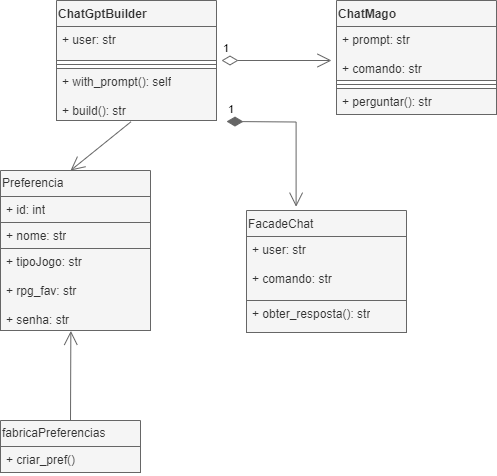

The diagram above was exported from draw.io. Its source (the exported page's mxGraphModel, read from the mxfile embedded in the PNG):
<mxGraphModel dx="1009" dy="542" grid="1" gridSize="10" guides="1" tooltips="1" connect="1" arrows="1" fold="1" page="1" pageScale="1" pageWidth="827" pageHeight="1169" math="0" shadow="0">
  <root>
    <mxCell id="0" />
    <mxCell id="1" parent="0" />
    <mxCell id="WeuI11KfXavBX7-QDr_W-2" value="Preferencia" style="swimlane;fontStyle=0;childLayout=stackLayout;horizontal=1;startSize=26;horizontalStack=0;resizeParent=1;resizeParentMax=0;resizeLast=0;collapsible=1;marginBottom=0;whiteSpace=wrap;html=1;fillColor=#f5f5f5;fontColor=#333333;strokeColor=#666666;align=left;" vertex="1" parent="1">
      <mxGeometry x="264" y="290" width="150" height="160" as="geometry" />
    </mxCell>
    <mxCell id="WeuI11KfXavBX7-QDr_W-3" value="+ id: int" style="text;align=left;verticalAlign=top;spacingLeft=4;spacingRight=4;overflow=hidden;rotatable=0;points=[[0,0.5],[1,0.5]];portConstraint=eastwest;whiteSpace=wrap;html=1;fillColor=#f5f5f5;fontColor=#333333;strokeColor=#666666;" vertex="1" parent="WeuI11KfXavBX7-QDr_W-2">
      <mxGeometry y="26" width="150" height="26" as="geometry" />
    </mxCell>
    <mxCell id="WeuI11KfXavBX7-QDr_W-4" value="+ nome: str" style="text;align=left;verticalAlign=top;spacingLeft=4;spacingRight=4;overflow=hidden;rotatable=0;points=[[0,0.5],[1,0.5]];portConstraint=eastwest;whiteSpace=wrap;html=1;fillColor=#f5f5f5;fontColor=#333333;strokeColor=#666666;" vertex="1" parent="WeuI11KfXavBX7-QDr_W-2">
      <mxGeometry y="52" width="150" height="26" as="geometry" />
    </mxCell>
    <mxCell id="WeuI11KfXavBX7-QDr_W-5" value="+ tipoJogo: str&lt;div&gt;&lt;br&gt;&lt;/div&gt;&lt;div&gt;+ rpg_fav: str&lt;/div&gt;&lt;div&gt;&lt;br&gt;&lt;/div&gt;&lt;div&gt;+ senha: str&lt;/div&gt;" style="text;align=left;verticalAlign=top;spacingLeft=4;spacingRight=4;overflow=hidden;rotatable=0;points=[[0,0.5],[1,0.5]];portConstraint=eastwest;whiteSpace=wrap;html=1;fillColor=#f5f5f5;fontColor=#333333;strokeColor=#666666;" vertex="1" parent="WeuI11KfXavBX7-QDr_W-2">
      <mxGeometry y="78" width="150" height="82" as="geometry" />
    </mxCell>
    <mxCell id="WeuI11KfXavBX7-QDr_W-7" value="FacadeChat" style="swimlane;fontStyle=0;align=left;verticalAlign=top;childLayout=stackLayout;horizontal=1;startSize=26;horizontalStack=0;resizeParent=1;resizeParentMax=0;resizeLast=0;collapsible=1;marginBottom=0;whiteSpace=wrap;html=1;fillColor=#f5f5f5;fontColor=#333333;strokeColor=#666666;" vertex="1" parent="1">
      <mxGeometry x="510" y="330" width="160" height="122" as="geometry" />
    </mxCell>
    <mxCell id="WeuI11KfXavBX7-QDr_W-8" value="+ user: str&lt;div&gt;&lt;br&gt;&lt;/div&gt;&lt;div&gt;+ comando: str&lt;/div&gt;" style="text;align=left;verticalAlign=top;spacingLeft=4;spacingRight=4;overflow=hidden;rotatable=0;points=[[0,0.5],[1,0.5]];portConstraint=eastwest;whiteSpace=wrap;html=1;fillColor=#f5f5f5;fontColor=#333333;strokeColor=#666666;fontStyle=0" vertex="1" parent="WeuI11KfXavBX7-QDr_W-7">
      <mxGeometry y="26" width="160" height="64" as="geometry" />
    </mxCell>
    <mxCell id="WeuI11KfXavBX7-QDr_W-10" value="+ obter_resposta(): str" style="text;align=left;verticalAlign=top;spacingLeft=4;spacingRight=4;overflow=hidden;rotatable=0;points=[[0,0.5],[1,0.5]];portConstraint=eastwest;whiteSpace=wrap;html=1;fillColor=#f5f5f5;fontColor=#333333;strokeColor=#666666;fontStyle=0" vertex="1" parent="WeuI11KfXavBX7-QDr_W-7">
      <mxGeometry y="90" width="160" height="32" as="geometry" />
    </mxCell>
    <mxCell id="WeuI11KfXavBX7-QDr_W-11" value="ChatMago" style="swimlane;fontStyle=1;align=left;verticalAlign=top;childLayout=stackLayout;horizontal=1;startSize=26;horizontalStack=0;resizeParent=1;resizeParentMax=0;resizeLast=0;collapsible=1;marginBottom=0;whiteSpace=wrap;html=1;fillColor=#f5f5f5;fontColor=#333333;strokeColor=#666666;" vertex="1" parent="1">
      <mxGeometry x="600" y="120" width="160" height="114" as="geometry" />
    </mxCell>
    <mxCell id="WeuI11KfXavBX7-QDr_W-12" value="+ prompt: str&lt;div&gt;&lt;br&gt;&lt;/div&gt;&lt;div&gt;+ comando: str&lt;/div&gt;" style="text;align=left;verticalAlign=top;spacingLeft=4;spacingRight=4;overflow=hidden;rotatable=0;points=[[0,0.5],[1,0.5]];portConstraint=eastwest;whiteSpace=wrap;html=1;fillColor=#f5f5f5;fontColor=#333333;strokeColor=#666666;fontStyle=0" vertex="1" parent="WeuI11KfXavBX7-QDr_W-11">
      <mxGeometry y="26" width="160" height="54" as="geometry" />
    </mxCell>
    <mxCell id="WeuI11KfXavBX7-QDr_W-13" value="" style="line;strokeWidth=1;align=left;verticalAlign=middle;spacingTop=-1;spacingLeft=3;spacingRight=3;rotatable=0;labelPosition=right;points=[];portConstraint=eastwest;fillColor=#f5f5f5;fontColor=#333333;strokeColor=#666666;fontStyle=0" vertex="1" parent="WeuI11KfXavBX7-QDr_W-11">
      <mxGeometry y="80" width="160" height="8" as="geometry" />
    </mxCell>
    <mxCell id="WeuI11KfXavBX7-QDr_W-14" value="+ perguntar(): str" style="text;align=left;verticalAlign=top;spacingLeft=4;spacingRight=4;overflow=hidden;rotatable=0;points=[[0,0.5],[1,0.5]];portConstraint=eastwest;whiteSpace=wrap;html=1;fillColor=#f5f5f5;fontColor=#333333;strokeColor=#666666;fontStyle=0" vertex="1" parent="WeuI11KfXavBX7-QDr_W-11">
      <mxGeometry y="88" width="160" height="26" as="geometry" />
    </mxCell>
    <mxCell id="WeuI11KfXavBX7-QDr_W-15" value="fabricaPreferencias" style="swimlane;fontStyle=0;childLayout=stackLayout;horizontal=1;startSize=26;horizontalStack=0;resizeParent=1;resizeParentMax=0;resizeLast=0;collapsible=1;marginBottom=0;whiteSpace=wrap;html=1;fillColor=#f5f5f5;fontColor=#333333;strokeColor=#666666;align=left;" vertex="1" parent="1">
      <mxGeometry x="264" y="540" width="140" height="52" as="geometry" />
    </mxCell>
    <mxCell id="WeuI11KfXavBX7-QDr_W-17" value="+ criar_pref()" style="text;align=left;verticalAlign=top;spacingLeft=4;spacingRight=4;overflow=hidden;rotatable=0;points=[[0,0.5],[1,0.5]];portConstraint=eastwest;whiteSpace=wrap;html=1;fillColor=#f5f5f5;fontColor=#333333;strokeColor=#666666;" vertex="1" parent="WeuI11KfXavBX7-QDr_W-15">
      <mxGeometry y="26" width="140" height="26" as="geometry" />
    </mxCell>
    <mxCell id="WeuI11KfXavBX7-QDr_W-23" value="ChatGptBuilder" style="swimlane;fontStyle=1;align=left;verticalAlign=top;childLayout=stackLayout;horizontal=1;startSize=26;horizontalStack=0;resizeParent=1;resizeParentMax=0;resizeLast=0;collapsible=1;marginBottom=0;whiteSpace=wrap;html=1;fillColor=#f5f5f5;fontColor=#333333;strokeColor=#666666;" vertex="1" parent="1">
      <mxGeometry x="320" y="120" width="160" height="120" as="geometry" />
    </mxCell>
    <mxCell id="WeuI11KfXavBX7-QDr_W-24" value="+ user: str" style="text;align=left;verticalAlign=top;spacingLeft=4;spacingRight=4;overflow=hidden;rotatable=0;points=[[0,0.5],[1,0.5]];portConstraint=eastwest;whiteSpace=wrap;html=1;fillColor=#f5f5f5;fontColor=#333333;strokeColor=#666666;fontStyle=0" vertex="1" parent="WeuI11KfXavBX7-QDr_W-23">
      <mxGeometry y="26" width="160" height="34" as="geometry" />
    </mxCell>
    <mxCell id="WeuI11KfXavBX7-QDr_W-25" value="" style="line;strokeWidth=1;align=left;verticalAlign=middle;spacingTop=-1;spacingLeft=3;spacingRight=3;rotatable=0;labelPosition=right;points=[];portConstraint=eastwest;fillColor=#f5f5f5;fontColor=#333333;strokeColor=#666666;fontStyle=0" vertex="1" parent="WeuI11KfXavBX7-QDr_W-23">
      <mxGeometry y="60" width="160" height="8" as="geometry" />
    </mxCell>
    <mxCell id="WeuI11KfXavBX7-QDr_W-26" value="+ with_prompt(): self&lt;div&gt;&lt;br&gt;&lt;/div&gt;&lt;div&gt;+ build(): str&lt;/div&gt;" style="text;align=left;verticalAlign=top;spacingLeft=4;spacingRight=4;overflow=hidden;rotatable=0;points=[[0,0.5],[1,0.5]];portConstraint=eastwest;whiteSpace=wrap;html=1;fillColor=#f5f5f5;fontColor=#333333;strokeColor=#666666;fontStyle=0" vertex="1" parent="WeuI11KfXavBX7-QDr_W-23">
      <mxGeometry y="68" width="160" height="52" as="geometry" />
    </mxCell>
    <mxCell id="WeuI11KfXavBX7-QDr_W-29" value="" style="endArrow=open;endFill=1;endSize=12;html=1;rounded=0;entryX=0.469;entryY=1.005;entryDx=0;entryDy=0;entryPerimeter=0;exitX=0.5;exitY=0;exitDx=0;exitDy=0;fillColor=#f5f5f5;strokeColor=#666666;align=left;fontStyle=0" edge="1" parent="1" source="WeuI11KfXavBX7-QDr_W-15" target="WeuI11KfXavBX7-QDr_W-5">
      <mxGeometry width="160" relative="1" as="geometry">
        <mxPoint x="324" y="520" as="sourcePoint" />
        <mxPoint x="484" y="520" as="targetPoint" />
      </mxGeometry>
    </mxCell>
    <mxCell id="WeuI11KfXavBX7-QDr_W-30" value="" style="endArrow=open;endFill=1;endSize=12;html=1;rounded=0;entryX=0.467;entryY=0;entryDx=0;entryDy=0;exitX=0.466;exitY=1.023;exitDx=0;exitDy=0;exitPerimeter=0;entryPerimeter=0;fillColor=#f5f5f5;strokeColor=#666666;align=left;fontStyle=0" edge="1" parent="1" source="WeuI11KfXavBX7-QDr_W-26" target="WeuI11KfXavBX7-QDr_W-2">
      <mxGeometry width="160" relative="1" as="geometry">
        <mxPoint x="210" y="580" as="sourcePoint" />
        <mxPoint x="210" y="490" as="targetPoint" />
      </mxGeometry>
    </mxCell>
    <mxCell id="WeuI11KfXavBX7-QDr_W-31" value="1" style="endArrow=open;html=1;endSize=12;startArrow=diamondThin;startSize=14;startFill=0;edgeStyle=orthogonalEdgeStyle;align=left;verticalAlign=bottom;rounded=0;fillColor=#f5f5f5;strokeColor=#666666;fontStyle=0" edge="1" parent="1">
      <mxGeometry x="-1" y="3" relative="1" as="geometry">
        <mxPoint x="485" y="180" as="sourcePoint" />
        <mxPoint x="595" y="180" as="targetPoint" />
      </mxGeometry>
    </mxCell>
    <mxCell id="WeuI11KfXavBX7-QDr_W-33" value="1" style="endArrow=open;html=1;endSize=12;startArrow=diamondThin;startSize=14;startFill=1;edgeStyle=orthogonalEdgeStyle;align=left;verticalAlign=bottom;rounded=0;entryX=0.31;entryY=-0.031;entryDx=0;entryDy=0;entryPerimeter=0;fillColor=#f5f5f5;strokeColor=#666666;fontStyle=0" edge="1" parent="1" target="WeuI11KfXavBX7-QDr_W-7">
      <mxGeometry x="-1" y="3" relative="1" as="geometry">
        <mxPoint x="490" y="241" as="sourcePoint" />
        <mxPoint x="640" y="240" as="targetPoint" />
      </mxGeometry>
    </mxCell>
  </root>
</mxGraphModel>